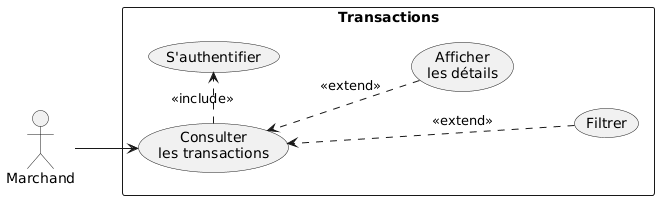

The diagram above was rendered by PlantUML. Its source (embedded in the PNG):
@startuml
left to right direction
skinparam packageStyle rectangle

actor Marchand

rectangle "Transactions" {

    usecase UC1 as "Consulter\nles transactions"

    usecase UC2 as "S'authentifier"
    usecase UC3 as "Afficher\nles détails"
    usecase UC4 as "Filtrer"

    UC2 -[hidden]down-> UC3
    UC3 -[hidden]down-> UC4
}

Marchand --> UC1

UC1 .> UC2 : <<include>>

UC3 .> UC1 : <<extend>>
UC4 .> UC1 : <<extend>>
@enduml